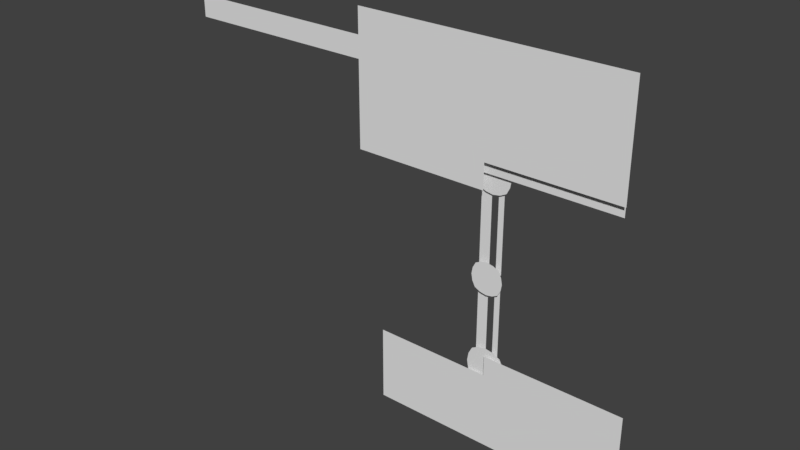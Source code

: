 # Source: untitled.blend  (saved by Blender 2.78.0; exported with 4.5.12 LTS)
import bpy
from mathutils import Matrix  # noqa: F401  (used for matrix-valued properties, if any)

bpy.ops.wm.read_factory_settings(use_empty=True)
scene = bpy.context.scene
scene.name = 'Scene'

# ---- collections
col_collection_1 = bpy.data.collections.new('Collection 1'); scene.collection.children.link(col_collection_1)

# ---- world
world_world = bpy.data.worlds.new('World'); scene.world = world_world
world_world.color = (0.05088, 0.05088, 0.05088)
world_world.use_sun_shadow = False
world_world.sun_shadow_jitter_overblur = 0.0
world_world.cycles.sampling_method = 'MANUAL'

# ---- meshes
me_plane_011 = bpy.data.meshes.new('Plane.011')
me_plane_011.from_pydata([(-1.0, -1.0, 0.0), (1.0, -1.0, 0.0), (-1.0, 1.0, 0.0), (1.0, 1.0, 0.0)], [], [(0, 1, 3, 2)])
me_plane_011.use_remesh_preserve_volume = False
me_plane_011.use_remesh_preserve_attributes = False
me_plane_011.use_mirror_vertex_groups = False
me_plane_011.update()
me_plane_010 = bpy.data.meshes.new('Plane.010')
me_plane_010.from_pydata([(-0.6083, 1.085, -0.1584), (-0.3403, 1.085, -0.1584), (-0.6083, 3.085, -0.1584), (-0.3403, 3.085, -0.1584), (-0.1684, 1.085, -0.1584), (-0.02503, 1.085, -0.1584), (-0.1684, 3.085, -0.1584), (-0.02503, 3.085, -0.1584)], [], [(0, 1, 3, 2), (4, 5, 7, 6)])
me_plane_010.use_remesh_preserve_volume = False
me_plane_010.use_remesh_preserve_attributes = False
me_plane_010.use_mirror_vertex_groups = False
me_plane_010.update()
me_plane_008 = bpy.data.meshes.new('Plane.008')
me_plane_008.from_pydata([(-1.0, -1.0, 0.0), (1.0, -1.0, 0.0), (-1.0, 1.0, 0.0), (1.0, 1.0, 0.0)], [], [(0, 1, 3, 2)])
me_plane_008.use_remesh_preserve_volume = False
me_plane_008.use_remesh_preserve_attributes = False
me_plane_008.use_mirror_vertex_groups = False
me_plane_008.update()
me_plane_007 = bpy.data.meshes.new('Plane.007')
me_plane_007.from_pydata([(-0.6083, 1.085, -0.1584), (-0.3403, 1.085, -0.1584), (-0.6083, 3.085, -0.1584), (-0.3403, 3.085, -0.1584), (-0.1684, 1.085, -0.1584), (-0.02503, 1.085, -0.1584), (-0.1684, 3.085, -0.1584), (-0.02503, 3.085, -0.1584)], [], [(0, 1, 3, 2), (4, 5, 7, 6)])
me_plane_007.use_remesh_preserve_volume = False
me_plane_007.use_remesh_preserve_attributes = False
me_plane_007.use_mirror_vertex_groups = False
me_plane_007.update()
me_plane_006 = bpy.data.meshes.new('Plane.006')
me_plane_006.from_pydata([(-1.0, -1.0, 0.0), (1.0, -1.0, 0.0), (-1.0, 1.0, 0.0), (1.0, 1.0, 0.0)], [], [(0, 1, 3, 2)])
me_plane_006.use_remesh_preserve_volume = False
me_plane_006.use_remesh_preserve_attributes = False
me_plane_006.use_mirror_vertex_groups = False
me_plane_006.update()
me_plane_005 = bpy.data.meshes.new('Plane.005')
me_plane_005.from_pydata([(-2.696, -1.0, 3.553e-15), (2.696, -1.0, 3.553e-15), (2.696, 1.0, -3.553e-15), (-2.696, 0.5871, -2.566e-08), (-0.2255, 1.0, -3.553e-15), (-0.2255, 0.5871, -2.566e-08)], [], [(1, 2, 4, 5, 3, 0)])
me_plane_005.use_remesh_preserve_volume = False
me_plane_005.use_remesh_preserve_attributes = False
me_plane_005.use_mirror_vertex_groups = False
me_plane_005.update()
me_plane_004 = bpy.data.meshes.new('Plane.004')
me_plane_004.from_pydata([(-3.073, -1.465, 2.032e-08), (-3.073, 1.514, -2.247e-08), (0.00385, -1.465, 2.032e-08), (0.00385, -0.8891, 3.887e-08), (2.974, 1.514, -2.247e-08), (2.974, -0.8891, 3.887e-08)], [], [(0, 2, 3, 5, 4, 1)])
me_plane_004.use_remesh_preserve_volume = False
me_plane_004.use_remesh_preserve_attributes = False
me_plane_004.use_mirror_vertex_groups = False
me_plane_004.update()
me_plane_003 = bpy.data.meshes.new('Plane.003')
me_plane_003.from_pydata([(-10.64, 0.3149, 0.1752), (-2.241, 0.3149, 0.1752), (-10.64, 1.009, 0.1752), (-2.241, 1.009, 0.1752)], [], [(0, 1, 3, 2)])
me_plane_003.use_remesh_preserve_volume = False
me_plane_003.use_remesh_preserve_attributes = False
me_plane_003.use_mirror_vertex_groups = False
me_plane_003.update()
me_plane_002 = bpy.data.meshes.new('Plane.002')
me_plane_002.from_pydata([(-0.798, -0.3526, 0.0), (0.798, -0.3526, 0.0), (-0.798, 0.3526, 0.0), (0.798, 0.3526, 0.0)], [], [(0, 1, 3, 2)])
me_plane_002.use_remesh_preserve_volume = False
me_plane_002.use_remesh_preserve_attributes = False
me_plane_002.use_mirror_vertex_groups = False
me_plane_002.update()

# ---- objects
ob_headjoint = bpy.data.objects.new('HeadJoint', me_plane_011)
ob_segment2 = bpy.data.objects.new('Segment2', me_plane_010)
ob_middlejoint = bpy.data.objects.new('MiddleJoint', me_plane_008)
ob_segment1 = bpy.data.objects.new('Segment1', me_plane_007)
ob_basejoint = bpy.data.objects.new('BaseJoint', me_plane_006)
ob_base = bpy.data.objects.new('Base', me_plane_005)
ob_armor = bpy.data.objects.new('Armor', me_plane_004)
ob_barrel = bpy.data.objects.new('Barrel', me_plane_003)
ob_housing = bpy.data.objects.new('Housing', me_plane_002)

# ---- transforms, parenting, visibility, modifiers, constraints
ob_headjoint.location = (-0.03083, 0.009615, 0.6153)
ob_headjoint.rotation_euler = (1.571, -0.0, 0.0)
ob_headjoint.scale = (0.05443, 0.05443, 0.05443)
ob_headjoint.lineart.crease_threshold = 0.0
_m = ob_headjoint.modifiers.new('Subsurf', 'SUBSURF')
_m.uv_smooth = 'PRESERVE_CORNERS'
_m.quality = 2
_m.levels = 2
_m.show_only_control_edges = False
ob_segment2.location = (0.0, 0.0, 0.2424)
ob_segment2.rotation_euler = (1.571, -0.0, 0.0)
ob_segment2.scale = (0.1092, 0.1092, 0.1092)
ob_segment2.lineart.crease_threshold = 0.0
ob_middlejoint.location = (-0.03499, 0.005096, 0.3453)
ob_middlejoint.rotation_euler = (1.571, -0.0, 0.0)
ob_middlejoint.scale = (0.04806, 0.04806, 0.04806)
ob_middlejoint.lineart.crease_threshold = 0.0
_m = ob_middlejoint.modifiers.new('Subsurf', 'SUBSURF')
_m.uv_smooth = 'PRESERVE_CORNERS'
_m.quality = 2
_m.levels = 2
_m.show_only_control_edges = False
ob_segment1.location = (0.0, 0.0, 0.0)
ob_segment1.rotation_euler = (1.571, -0.0, 0.0)
ob_segment1.scale = (0.1092, 0.1092, 0.1092)
ob_segment1.lineart.crease_threshold = 0.0
ob_basejoint.location = (-0.03058, 0.008015, 0.09482)
ob_basejoint.rotation_euler = (1.571, -0.0, 0.0)
ob_basejoint.scale = (0.06006, 0.06006, 0.06006)
ob_basejoint.lineart.crease_threshold = 0.0
_m = ob_basejoint.modifiers.new('Subsurf', 'SUBSURF')
_m.uv_smooth = 'PRESERVE_CORNERS'
_m.quality = 2
_m.levels = 2
_m.show_only_control_edges = False
ob_base.location = (0.0, 0.0, 0.0)
ob_base.rotation_euler = (1.571, -0.0, 0.0)
ob_base.scale = (0.1314, 0.1314, 0.1314)
ob_base.lineart.crease_threshold = 0.0
ob_armor.location = (-0.04067, -0.01455, 0.7577)
ob_armor.rotation_euler = (1.571, -0.0, 0.0)
ob_armor.scale = (0.1202, 0.1202, 0.1202)
ob_armor.lineart.crease_threshold = 0.0
ob_barrel.location = (-0.04067, 0.002119, 0.7836)
ob_barrel.rotation_euler = (1.571, -0.0, 0.0)
ob_barrel.scale = (0.08536, 0.08536, 0.08536)
ob_barrel.lineart.crease_threshold = 0.0
ob_housing.location = (-0.04067, 0.0, 0.773)
ob_housing.rotation_euler = (1.571, -0.0, 0.0)
ob_housing.scale = (0.4373, 0.4373, 0.4373)
ob_housing.lineart.crease_threshold = 0.0

# ---- collection membership
col_collection_1.objects.link(ob_headjoint)
col_collection_1.objects.link(ob_segment2)
col_collection_1.objects.link(ob_middlejoint)
col_collection_1.objects.link(ob_segment1)
col_collection_1.objects.link(ob_basejoint)
col_collection_1.objects.link(ob_base)
col_collection_1.objects.link(ob_armor)
col_collection_1.objects.link(ob_barrel)
col_collection_1.objects.link(ob_housing)

# ---- scene / render settings (as saved in the file)
scene.frame_start = 1; scene.frame_end = 250; scene.frame_set(1)
scene.render.engine = 'BLENDER_EEVEE_NEXT'
scene.render.resolution_percentage = 50
scene.render.dither_intensity = 0.0
scene.cycles.use_denoising = False
scene.cycles.samples = 128
scene.cycles.sampling_pattern = 'TABULATED_SOBOL'
scene.cycles.light_sampling_threshold = 0.0
scene.cycles.use_adaptive_sampling = False
scene.cycles.use_light_tree = False
scene.cycles.blur_glossy = 0.0
scene.cycles.sample_clamp_indirect = 0.0
scene.view_settings.view_transform = 'Standard'
bpy.context.view_layer.update()

# ---- added for rendering (the .blend has no active camera and no usable light): camera, sun
cam_auto = bpy.data.cameras.new('AutoCamera')
cam_auto.lens = 50.0
cam_auto.sensor_width = 36.0
cam_auto.clip_end = 1000.0
ob_auto_camera = bpy.data.objects.new('AutoCamera', cam_auto)
scene.collection.objects.link(ob_auto_camera)
ob_auto_camera.location = (1.26336, -1.87135, 1.6526)
ob_auto_camera.rotation_euler = (1.09748, -7.21219e-08, 0.694738)
scene.camera = ob_auto_camera
light_auto_sun = bpy.data.lights.new('AutoSun', 'SUN')
light_auto_sun.energy = 3.0
light_auto_sun.angle = 0.0523599
ob_auto_sun = bpy.data.objects.new('AutoSun', light_auto_sun)
scene.collection.objects.link(ob_auto_sun)
ob_auto_sun.rotation_euler = (0.872665, 0.174533, 0.523599)
bpy.context.view_layer.update()

